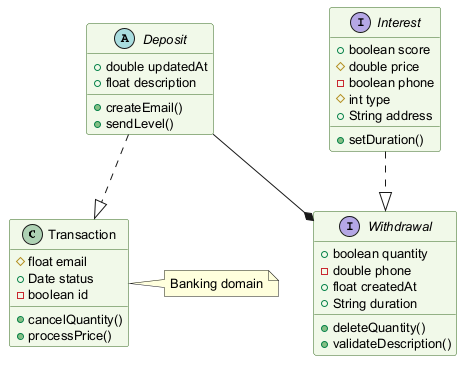

The diagram above was rendered by PlantUML. Its source (embedded in the PNG):
@startuml
skinparam backgroundColor #FFFFFF
skinparam classBackgroundColor #F1F8E9
skinparam classBorderColor #33691E
skinparam defaultFontSize 13
class Transaction {
  #float email
  +Date status
  -boolean id
  +cancelQuantity()
  +processPrice()
}
interface Interest {
  +boolean score
  #double price
  -boolean phone
  #int type
  +String address
  +setDuration()
}
interface Withdrawal {
  +boolean quantity
  -double phone
  +float createdAt
  +String duration
  +deleteQuantity()
  +validateDescription()
}
abstract class Deposit {
  +double updatedAt
  +float description
  +createEmail()
  +sendLevel()
}
Deposit --* Withdrawal
Deposit ..|> Transaction
Interest ..|> Withdrawal
note right of Transaction : Banking domain
@enduml